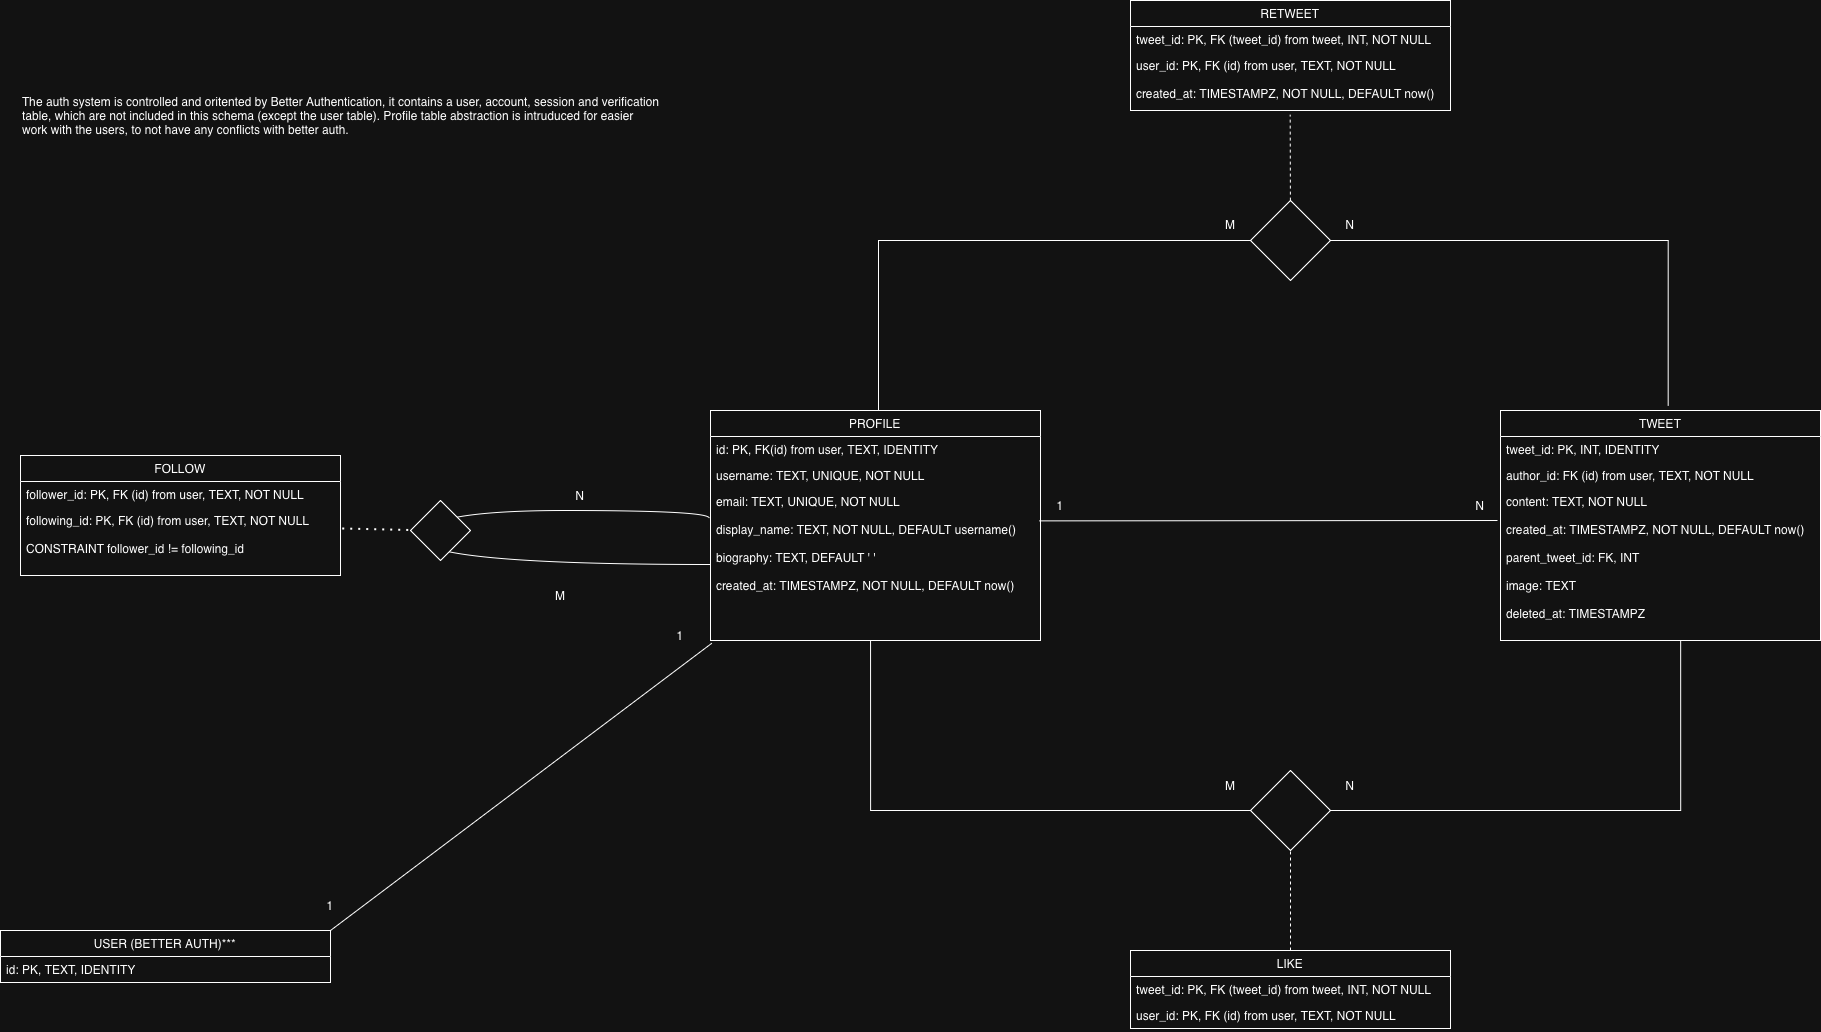

The diagram above was exported from draw.io. Its source (the exported page's mxGraphModel, read from the mxfile embedded in the PNG):
<mxGraphModel dx="2916" dy="2245" grid="1" gridSize="10" guides="1" tooltips="1" connect="1" arrows="1" fold="1" page="1" pageScale="1" pageWidth="850" pageHeight="1100" math="0" shadow="0">
  <root>
    <mxCell id="0" />
    <mxCell id="1" parent="0" />
    <mxCell id="DKl50BI_RvJ5eAb4NmGI-27" parent="1" style="swimlane;fontStyle=0;childLayout=stackLayout;horizontal=1;startSize=26;fillColor=none;horizontalStack=0;resizeParent=1;resizeParentMax=0;resizeLast=0;collapsible=1;marginBottom=0;whiteSpace=wrap;html=1;" value="PROFILE" vertex="1">
      <mxGeometry height="230" width="330" x="40" y="130" as="geometry" />
    </mxCell>
    <mxCell id="DKl50BI_RvJ5eAb4NmGI-28" parent="DKl50BI_RvJ5eAb4NmGI-27" style="text;strokeColor=none;fillColor=none;align=left;verticalAlign=top;spacingLeft=4;spacingRight=4;overflow=hidden;rotatable=0;points=[[0,0.5],[1,0.5]];portConstraint=eastwest;whiteSpace=wrap;html=1;" value="id: PK, FK(id) from user, TEXT, IDENTITY" vertex="1">
      <mxGeometry height="26" width="330" y="26" as="geometry" />
    </mxCell>
    <mxCell id="DKl50BI_RvJ5eAb4NmGI-29" parent="DKl50BI_RvJ5eAb4NmGI-27" style="text;strokeColor=none;fillColor=none;align=left;verticalAlign=top;spacingLeft=4;spacingRight=4;overflow=hidden;rotatable=0;points=[[0,0.5],[1,0.5]];portConstraint=eastwest;whiteSpace=wrap;html=1;" value="username: TEXT, UNIQUE, NOT NULL" vertex="1">
      <mxGeometry height="26" width="330" y="52" as="geometry" />
    </mxCell>
    <mxCell id="DKl50BI_RvJ5eAb4NmGI-30" parent="DKl50BI_RvJ5eAb4NmGI-27" style="text;strokeColor=none;fillColor=none;align=left;verticalAlign=top;spacingLeft=4;spacingRight=4;overflow=hidden;rotatable=0;points=[[0,0.5],[1,0.5]];portConstraint=eastwest;whiteSpace=wrap;html=1;" value="email: TEXT, UNIQUE, NOT NULL&lt;div&gt;&lt;br&gt;&lt;/div&gt;&lt;div&gt;display_name: TEXT, NOT NULL, DEFAULT username()&lt;/div&gt;&lt;div&gt;&lt;br&gt;&lt;/div&gt;&lt;div&gt;&lt;div&gt;biography: TEXT, DEFAULT ' '&lt;/div&gt;&lt;/div&gt;&lt;div&gt;&lt;br&gt;&lt;/div&gt;&lt;div&gt;created_at: TIMESTAMPZ, NOT NULL, DEFAULT now()&lt;/div&gt;&lt;div&gt;&lt;br&gt;&lt;/div&gt;&lt;div&gt;&lt;br&gt;&lt;/div&gt;" vertex="1">
      <mxGeometry height="152" width="330" y="78" as="geometry" />
    </mxCell>
    <mxCell id="DKl50BI_RvJ5eAb4NmGI-67" edge="1" parent="DKl50BI_RvJ5eAb4NmGI-27" source="DKl50BI_RvJ5eAb4NmGI-30" style="endArrow=none;html=1;rounded=0;edgeStyle=orthogonalEdgeStyle;curved=1;exitX=0;exitY=0.5;exitDx=0;exitDy=0;entryX=-0.004;entryY=0.195;entryDx=0;entryDy=0;entryPerimeter=0;" target="DKl50BI_RvJ5eAb4NmGI-30" value="">
      <mxGeometry height="50" relative="1" width="50" as="geometry">
        <Array as="points">
          <mxPoint x="-290" y="154" />
          <mxPoint x="-290" y="100" />
          <mxPoint x="-1" y="100" />
        </Array>
        <mxPoint x="-200" y="110" as="sourcePoint" />
        <mxPoint x="-150" y="60" as="targetPoint" />
      </mxGeometry>
    </mxCell>
    <mxCell id="DKl50BI_RvJ5eAb4NmGI-32" parent="1" style="swimlane;fontStyle=0;childLayout=stackLayout;horizontal=1;startSize=26;fillColor=none;horizontalStack=0;resizeParent=1;resizeParentMax=0;resizeLast=0;collapsible=1;marginBottom=0;whiteSpace=wrap;html=1;" value="TWEET" vertex="1">
      <mxGeometry height="230" width="320" x="830" y="130" as="geometry">
        <mxRectangle height="30" width="80" x="680" y="170" as="alternateBounds" />
      </mxGeometry>
    </mxCell>
    <mxCell id="DKl50BI_RvJ5eAb4NmGI-33" parent="DKl50BI_RvJ5eAb4NmGI-32" style="text;strokeColor=none;fillColor=none;align=left;verticalAlign=top;spacingLeft=4;spacingRight=4;overflow=hidden;rotatable=0;points=[[0,0.5],[1,0.5]];portConstraint=eastwest;whiteSpace=wrap;html=1;" value="tweet_id: PK, INT, IDENTITY" vertex="1">
      <mxGeometry height="26" width="320" y="26" as="geometry" />
    </mxCell>
    <mxCell id="DKl50BI_RvJ5eAb4NmGI-34" parent="DKl50BI_RvJ5eAb4NmGI-32" style="text;strokeColor=none;fillColor=none;align=left;verticalAlign=top;spacingLeft=4;spacingRight=4;overflow=hidden;rotatable=0;points=[[0,0.5],[1,0.5]];portConstraint=eastwest;whiteSpace=wrap;html=1;" value="author_id: FK (id) from user, TEXT, NOT NULL" vertex="1">
      <mxGeometry height="26" width="320" y="52" as="geometry" />
    </mxCell>
    <mxCell id="DKl50BI_RvJ5eAb4NmGI-35" parent="DKl50BI_RvJ5eAb4NmGI-32" style="text;strokeColor=none;fillColor=none;align=left;verticalAlign=top;spacingLeft=4;spacingRight=4;overflow=hidden;rotatable=0;points=[[0,0.5],[1,0.5]];portConstraint=eastwest;whiteSpace=wrap;html=1;" value="content: TEXT, NOT NULL&lt;div&gt;&lt;br&gt;&lt;/div&gt;&lt;div&gt;created_at: TIMESTAMPZ, NOT NULL, DEFAULT now()&lt;/div&gt;&lt;div&gt;&lt;br&gt;&lt;/div&gt;&lt;div&gt;parent_tweet_id: FK, INT&lt;/div&gt;&lt;div&gt;&lt;br&gt;&lt;/div&gt;&lt;div&gt;image: TEXT&lt;/div&gt;&lt;div&gt;&lt;br&gt;&lt;/div&gt;&lt;div&gt;deleted_at: TIMESTAMPZ&lt;/div&gt;" vertex="1">
      <mxGeometry height="152" width="320" y="78" as="geometry" />
    </mxCell>
    <mxCell id="DKl50BI_RvJ5eAb4NmGI-86" edge="1" parent="1" source="DKl50BI_RvJ5eAb4NmGI-36" style="edgeStyle=orthogonalEdgeStyle;rounded=0;orthogonalLoop=1;jettySize=auto;html=1;dashed=1;endArrow=none;endFill=0;" target="DKl50BI_RvJ5eAb4NmGI-85" value="">
      <mxGeometry relative="1" as="geometry" />
    </mxCell>
    <mxCell id="DKl50BI_RvJ5eAb4NmGI-36" parent="1" style="swimlane;fontStyle=0;childLayout=stackLayout;horizontal=1;startSize=26;fillColor=none;horizontalStack=0;resizeParent=1;resizeParentMax=0;resizeLast=0;collapsible=1;marginBottom=0;whiteSpace=wrap;html=1;" value="LIKE" vertex="1">
      <mxGeometry height="78" width="320" x="460" y="670" as="geometry">
        <mxRectangle height="30" width="80" x="680" y="170" as="alternateBounds" />
      </mxGeometry>
    </mxCell>
    <mxCell id="DKl50BI_RvJ5eAb4NmGI-37" parent="DKl50BI_RvJ5eAb4NmGI-36" style="text;strokeColor=none;fillColor=none;align=left;verticalAlign=top;spacingLeft=4;spacingRight=4;overflow=hidden;rotatable=0;points=[[0,0.5],[1,0.5]];portConstraint=eastwest;whiteSpace=wrap;html=1;" value="tweet_id: PK, FK (tweet_id) from tweet, INT, NOT NULL" vertex="1">
      <mxGeometry height="26" width="320" y="26" as="geometry" />
    </mxCell>
    <mxCell id="DKl50BI_RvJ5eAb4NmGI-38" parent="DKl50BI_RvJ5eAb4NmGI-36" style="text;strokeColor=none;fillColor=none;align=left;verticalAlign=top;spacingLeft=4;spacingRight=4;overflow=hidden;rotatable=0;points=[[0,0.5],[1,0.5]];portConstraint=eastwest;whiteSpace=wrap;html=1;" value="user_id: PK, FK (id) from user, TEXT, NOT NULL" vertex="1">
      <mxGeometry height="26" width="320" y="52" as="geometry" />
    </mxCell>
    <mxCell id="DKl50BI_RvJ5eAb4NmGI-40" parent="1" style="swimlane;fontStyle=0;childLayout=stackLayout;horizontal=1;startSize=26;fillColor=none;horizontalStack=0;resizeParent=1;resizeParentMax=0;resizeLast=0;collapsible=1;marginBottom=0;whiteSpace=wrap;html=1;" value="RETWEET" vertex="1">
      <mxGeometry height="110" width="320" x="460" y="-280" as="geometry">
        <mxRectangle height="30" width="80" x="680" y="170" as="alternateBounds" />
      </mxGeometry>
    </mxCell>
    <mxCell id="DKl50BI_RvJ5eAb4NmGI-41" parent="DKl50BI_RvJ5eAb4NmGI-40" style="text;strokeColor=none;fillColor=none;align=left;verticalAlign=top;spacingLeft=4;spacingRight=4;overflow=hidden;rotatable=0;points=[[0,0.5],[1,0.5]];portConstraint=eastwest;whiteSpace=wrap;html=1;" value="tweet_id: PK, FK (tweet_id) from tweet, INT, NOT NULL" vertex="1">
      <mxGeometry height="26" width="320" y="26" as="geometry" />
    </mxCell>
    <mxCell id="DKl50BI_RvJ5eAb4NmGI-42" parent="DKl50BI_RvJ5eAb4NmGI-40" style="text;strokeColor=none;fillColor=none;align=left;verticalAlign=top;spacingLeft=4;spacingRight=4;overflow=hidden;rotatable=0;points=[[0,0.5],[1,0.5]];portConstraint=eastwest;whiteSpace=wrap;html=1;" value="user_id: PK, FK (id) from user, TEXT, NOT NULL&lt;div&gt;&lt;br&gt;&lt;/div&gt;&lt;div&gt;created_at: TIMESTAMPZ, NOT NULL, DEFAULT now()&lt;br&gt;&lt;/div&gt;" vertex="1">
      <mxGeometry height="58" width="320" y="52" as="geometry" />
    </mxCell>
    <mxCell id="DKl50BI_RvJ5eAb4NmGI-43" parent="1" style="swimlane;fontStyle=0;childLayout=stackLayout;horizontal=1;startSize=26;fillColor=none;horizontalStack=0;resizeParent=1;resizeParentMax=0;resizeLast=0;collapsible=1;marginBottom=0;whiteSpace=wrap;html=1;" value="FOLLOW" vertex="1">
      <mxGeometry height="120" width="320" x="-650" y="175" as="geometry">
        <mxRectangle height="30" width="80" x="680" y="170" as="alternateBounds" />
      </mxGeometry>
    </mxCell>
    <mxCell id="DKl50BI_RvJ5eAb4NmGI-44" parent="DKl50BI_RvJ5eAb4NmGI-43" style="text;strokeColor=none;fillColor=none;align=left;verticalAlign=top;spacingLeft=4;spacingRight=4;overflow=hidden;rotatable=0;points=[[0,0.5],[1,0.5]];portConstraint=eastwest;whiteSpace=wrap;html=1;" value="follower_id: PK, FK (id) from user, TEXT, NOT NULL" vertex="1">
      <mxGeometry height="26" width="320" y="26" as="geometry" />
    </mxCell>
    <mxCell id="DKl50BI_RvJ5eAb4NmGI-45" parent="DKl50BI_RvJ5eAb4NmGI-43" style="text;strokeColor=none;fillColor=none;align=left;verticalAlign=top;spacingLeft=4;spacingRight=4;overflow=hidden;rotatable=0;points=[[0,0.5],[1,0.5]];portConstraint=eastwest;whiteSpace=wrap;html=1;" value="following_id: PK, FK (id) from user, TEXT, NOT NULL&lt;div&gt;&lt;br&gt;&lt;/div&gt;&lt;div&gt;CONSTRAINT follower_id != following_id&lt;/div&gt;" vertex="1">
      <mxGeometry height="68" width="320" y="52" as="geometry" />
    </mxCell>
    <mxCell id="DKl50BI_RvJ5eAb4NmGI-49" edge="1" parent="1" source="DKl50BI_RvJ5eAb4NmGI-30" style="endArrow=none;html=1;rounded=0;exitX=0.996;exitY=0.213;exitDx=0;exitDy=0;exitPerimeter=0;" value="">
      <mxGeometry height="50" relative="1" width="50" as="geometry">
        <mxPoint x="510" y="280" as="sourcePoint" />
        <mxPoint x="827" y="240" as="targetPoint" />
      </mxGeometry>
    </mxCell>
    <mxCell id="DKl50BI_RvJ5eAb4NmGI-50" parent="1" style="text;html=1;whiteSpace=wrap;strokeColor=none;fillColor=none;align=center;verticalAlign=middle;rounded=0;" value="N" vertex="1">
      <mxGeometry height="30" width="60" x="780" y="210" as="geometry" />
    </mxCell>
    <mxCell id="DKl50BI_RvJ5eAb4NmGI-51" parent="1" style="text;html=1;whiteSpace=wrap;strokeColor=none;fillColor=none;align=center;verticalAlign=middle;rounded=0;" value="1" vertex="1">
      <mxGeometry height="30" width="60" x="360" y="210" as="geometry" />
    </mxCell>
    <mxCell id="DKl50BI_RvJ5eAb4NmGI-53" parent="1" style="text;html=1;whiteSpace=wrap;strokeColor=none;fillColor=none;align=center;verticalAlign=middle;rounded=0;" value="N" vertex="1">
      <mxGeometry height="30" width="60" x="-120" y="200" as="geometry" />
    </mxCell>
    <mxCell id="DKl50BI_RvJ5eAb4NmGI-55" parent="1" style="text;html=1;whiteSpace=wrap;strokeColor=none;fillColor=none;align=center;verticalAlign=middle;rounded=0;" value="M" vertex="1">
      <mxGeometry height="30" width="60" x="-140" y="300" as="geometry" />
    </mxCell>
    <mxCell id="DKl50BI_RvJ5eAb4NmGI-56" edge="1" parent="1" source="DKl50BI_RvJ5eAb4NmGI-63" style="endArrow=none;html=1;rounded=0;entryX=0.524;entryY=-0.02;entryDx=0;entryDy=0;entryPerimeter=0;edgeStyle=orthogonalEdgeStyle;exitX=1;exitY=0.5;exitDx=0;exitDy=0;" target="DKl50BI_RvJ5eAb4NmGI-32" value="">
      <mxGeometry height="50" relative="1" width="50" as="geometry">
        <mxPoint x="680" y="-40" as="sourcePoint" />
        <mxPoint x="810" y="-90" as="targetPoint" />
      </mxGeometry>
    </mxCell>
    <mxCell id="DKl50BI_RvJ5eAb4NmGI-58" edge="1" parent="1" source="DKl50BI_RvJ5eAb4NmGI-63" style="endArrow=none;html=1;rounded=0;entryX=0.524;entryY=-0.02;entryDx=0;entryDy=0;entryPerimeter=0;edgeStyle=orthogonalEdgeStyle;exitX=0;exitY=0.5;exitDx=0;exitDy=0;" value="">
      <mxGeometry height="50" relative="1" width="50" as="geometry">
        <mxPoint x="550" y="-40" as="sourcePoint" />
        <mxPoint x="208.00000000000006" y="130" as="targetPoint" />
      </mxGeometry>
    </mxCell>
    <mxCell id="DKl50BI_RvJ5eAb4NmGI-59" parent="1" style="text;html=1;whiteSpace=wrap;strokeColor=none;fillColor=none;align=center;verticalAlign=middle;rounded=0;" value="N" vertex="1">
      <mxGeometry height="30" width="60" x="650" y="-71" as="geometry" />
    </mxCell>
    <mxCell id="DKl50BI_RvJ5eAb4NmGI-60" parent="1" style="text;html=1;whiteSpace=wrap;strokeColor=none;fillColor=none;align=center;verticalAlign=middle;rounded=0;" value="M" vertex="1">
      <mxGeometry height="30" width="60" x="530" y="-71" as="geometry" />
    </mxCell>
    <mxCell id="DKl50BI_RvJ5eAb4NmGI-65" edge="1" parent="1" source="DKl50BI_RvJ5eAb4NmGI-63" style="rounded=0;orthogonalLoop=1;jettySize=auto;html=1;entryX=0.499;entryY=1.071;entryDx=0;entryDy=0;entryPerimeter=0;endArrow=none;endFill=0;dashed=1;" target="DKl50BI_RvJ5eAb4NmGI-42" value="">
      <mxGeometry relative="1" as="geometry" />
    </mxCell>
    <mxCell id="DKl50BI_RvJ5eAb4NmGI-63" parent="1" style="rhombus;whiteSpace=wrap;html=1;" value="" vertex="1">
      <mxGeometry height="80" width="80" x="580" y="-80" as="geometry" />
    </mxCell>
    <mxCell id="DKl50BI_RvJ5eAb4NmGI-68" parent="1" style="rhombus;whiteSpace=wrap;html=1;" value="" vertex="1">
      <mxGeometry height="60" width="60" x="-260" y="220" as="geometry" />
    </mxCell>
    <mxCell id="DKl50BI_RvJ5eAb4NmGI-76" edge="1" parent="1" source="DKl50BI_RvJ5eAb4NmGI-45" style="endArrow=none;dashed=1;html=1;dashPattern=1 3;strokeWidth=2;rounded=0;exitX=1.007;exitY=0.316;exitDx=0;exitDy=0;exitPerimeter=0;entryX=0;entryY=0.5;entryDx=0;entryDy=0;" target="DKl50BI_RvJ5eAb4NmGI-68" value="">
      <mxGeometry height="50" relative="1" width="50" as="geometry">
        <mxPoint x="10" y="390" as="sourcePoint" />
        <mxPoint x="60" y="340" as="targetPoint" />
      </mxGeometry>
    </mxCell>
    <mxCell id="DKl50BI_RvJ5eAb4NmGI-81" edge="1" parent="1" source="DKl50BI_RvJ5eAb4NmGI-85" style="endArrow=none;html=1;rounded=0;entryX=0.563;entryY=1;entryDx=0;entryDy=0;entryPerimeter=0;edgeStyle=orthogonalEdgeStyle;exitX=1;exitY=0.5;exitDx=0;exitDy=0;" target="DKl50BI_RvJ5eAb4NmGI-35" value="">
      <mxGeometry height="50" relative="1" width="50" as="geometry">
        <mxPoint x="682" y="454" as="sourcePoint" />
        <mxPoint x="1000" y="620" as="targetPoint" />
      </mxGeometry>
    </mxCell>
    <mxCell id="DKl50BI_RvJ5eAb4NmGI-82" edge="1" parent="1" source="DKl50BI_RvJ5eAb4NmGI-85" style="endArrow=none;html=1;rounded=0;entryX=0.485;entryY=1;entryDx=0;entryDy=0;entryPerimeter=0;edgeStyle=orthogonalEdgeStyle;exitX=0;exitY=0.5;exitDx=0;exitDy=0;" target="DKl50BI_RvJ5eAb4NmGI-30" value="">
      <mxGeometry height="50" relative="1" width="50" as="geometry">
        <mxPoint x="552" y="454" as="sourcePoint" />
        <mxPoint x="210" y="624" as="targetPoint" />
      </mxGeometry>
    </mxCell>
    <mxCell id="DKl50BI_RvJ5eAb4NmGI-83" parent="1" style="text;html=1;whiteSpace=wrap;strokeColor=none;fillColor=none;align=center;verticalAlign=middle;rounded=0;" value="N" vertex="1">
      <mxGeometry height="30" width="60" x="650" y="490" as="geometry" />
    </mxCell>
    <mxCell id="DKl50BI_RvJ5eAb4NmGI-84" parent="1" style="text;html=1;whiteSpace=wrap;strokeColor=none;fillColor=none;align=center;verticalAlign=middle;rounded=0;" value="M" vertex="1">
      <mxGeometry height="30" width="60" x="530" y="490" as="geometry" />
    </mxCell>
    <mxCell id="DKl50BI_RvJ5eAb4NmGI-85" parent="1" style="rhombus;whiteSpace=wrap;html=1;" value="" vertex="1">
      <mxGeometry height="80" width="80" x="580" y="490" as="geometry" />
    </mxCell>
    <mxCell id="eivaZNHYwOrraVUjGMtL-1" parent="1" style="swimlane;fontStyle=0;childLayout=stackLayout;horizontal=1;startSize=26;fillColor=none;horizontalStack=0;resizeParent=1;resizeParentMax=0;resizeLast=0;collapsible=1;marginBottom=0;whiteSpace=wrap;html=1;" value="USER (BETTER AUTH)***" vertex="1">
      <mxGeometry height="52" width="330" x="-670" y="650" as="geometry" />
    </mxCell>
    <mxCell id="eivaZNHYwOrraVUjGMtL-2" parent="eivaZNHYwOrraVUjGMtL-1" style="text;strokeColor=none;fillColor=none;align=left;verticalAlign=top;spacingLeft=4;spacingRight=4;overflow=hidden;rotatable=0;points=[[0,0.5],[1,0.5]];portConstraint=eastwest;whiteSpace=wrap;html=1;" value="id: PK, TEXT, IDENTITY" vertex="1">
      <mxGeometry height="26" width="330" y="26" as="geometry" />
    </mxCell>
    <mxCell id="eivaZNHYwOrraVUjGMtL-6" edge="1" parent="1" source="eivaZNHYwOrraVUjGMtL-1" style="endArrow=none;html=1;rounded=0;entryX=0.004;entryY=1.018;entryDx=0;entryDy=0;entryPerimeter=0;exitX=1;exitY=0;exitDx=0;exitDy=0;" target="DKl50BI_RvJ5eAb4NmGI-30" value="">
      <mxGeometry height="50" relative="1" width="50" as="geometry">
        <mxPoint x="-30" y="580" as="sourcePoint" />
        <mxPoint x="20" y="530" as="targetPoint" />
      </mxGeometry>
    </mxCell>
    <mxCell id="eivaZNHYwOrraVUjGMtL-7" parent="1" style="text;html=1;whiteSpace=wrap;strokeColor=none;fillColor=none;align=center;verticalAlign=middle;rounded=0;" value="1" vertex="1">
      <mxGeometry height="30" width="60" x="-370" y="610" as="geometry" />
    </mxCell>
    <mxCell id="eivaZNHYwOrraVUjGMtL-8" parent="1" style="text;html=1;whiteSpace=wrap;strokeColor=none;fillColor=none;align=center;verticalAlign=middle;rounded=0;" value="1" vertex="1">
      <mxGeometry height="30" width="60" x="-20" y="340" as="geometry" />
    </mxCell>
    <mxCell id="eivaZNHYwOrraVUjGMtL-9" parent="1" style="text;html=1;whiteSpace=wrap;strokeColor=none;fillColor=none;align=left;verticalAlign=middle;rounded=0;" value="The auth system is controlled and oritented by Better Authentication, it contains a user, account, session and verification table, which are not included in this schema (except the user table). Profile table abstraction is intruduced for easier work with the users, to not have any conflicts with better auth." vertex="1">
      <mxGeometry height="30" width="640" x="-650" y="-180" as="geometry" />
    </mxCell>
  </root>
</mxGraphModel>